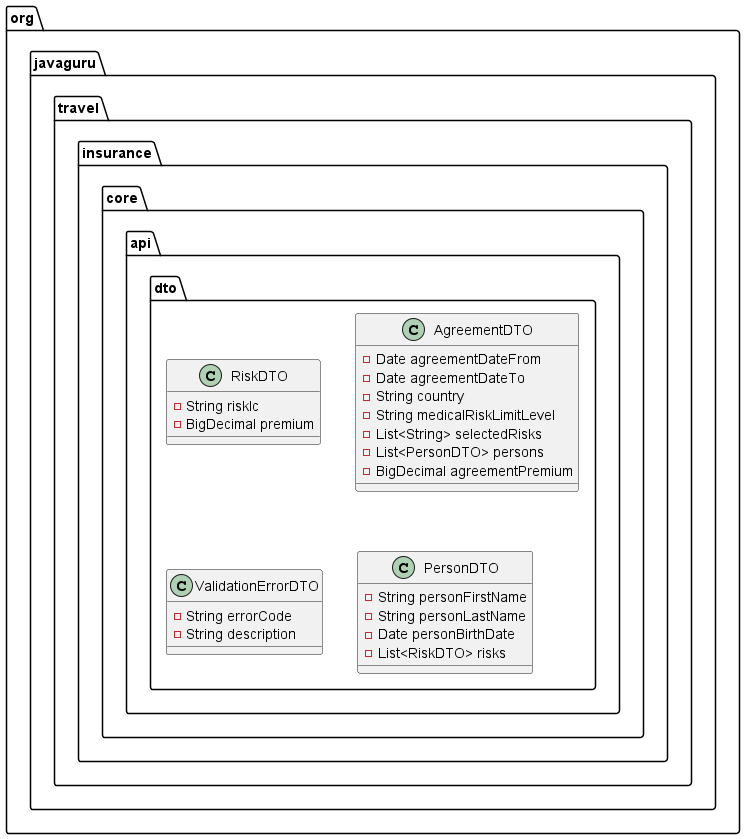

The diagram above was rendered by PlantUML. Its source (embedded in the PNG):
@startuml
class org.javaguru.travel.insurance.core.api.dto.RiskDTO {
- String riskIc
- BigDecimal premium
}

class org.javaguru.travel.insurance.core.api.dto.AgreementDTO {
- Date agreementDateFrom
- Date agreementDateTo
- String country
- String medicalRiskLimitLevel
- List<String> selectedRisks
- List<PersonDTO> persons
- BigDecimal agreementPremium
}

class org.javaguru.travel.insurance.core.api.dto.ValidationErrorDTO {
- String errorCode
- String description
}

class org.javaguru.travel.insurance.core.api.dto.PersonDTO {
- String personFirstName
- String personLastName
- Date personBirthDate
- List<RiskDTO> risks
}

@enduml